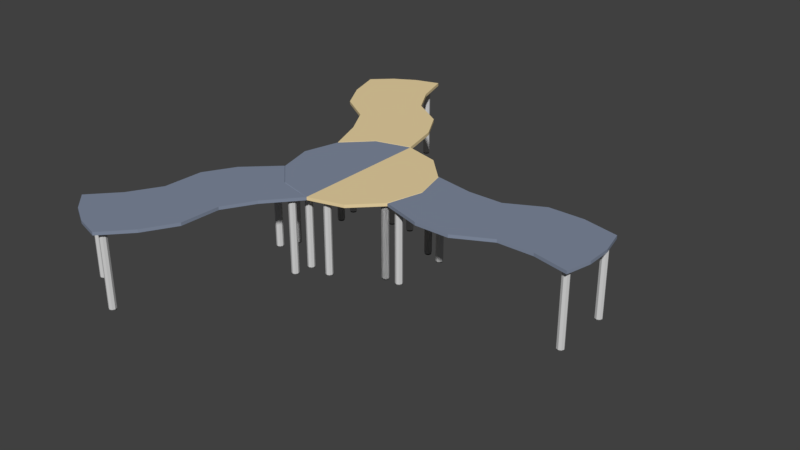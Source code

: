 # Source: TISCH_12.blend  (saved by Blender 2.79.0; exported with 4.5.12 LTS)
import bpy
from mathutils import Matrix  # noqa: F401  (used for matrix-valued properties, if any)

bpy.ops.wm.read_factory_settings(use_empty=True)
scene = bpy.context.scene
scene.name = 'Scene'

# ---- collections
col_collection_1 = bpy.data.collections.new('Collection 1'); scene.collection.children.link(col_collection_1)

# ---- materials (node trees are filled in below, after node groups)
mat_material_001 = bpy.data.materials.new('Material.001')
mat_material_001.alpha_threshold = 0.0
mat_material_001.use_transparent_shadow = False
mat_material_001.diffuse_color = (0.8412, 0.6737, 0.3756, 1.0)
mat_material_001.roughness = 0.5
mat_material_002 = bpy.data.materials.new('Material.002')
mat_material_002.alpha_threshold = 0.0
mat_material_002.use_transparent_shadow = False
mat_material_002.diffuse_color = (0.2266, 0.2682, 0.3588, 1.0)
mat_material_002.roughness = 0.5
mat_material_048 = bpy.data.materials.new('Material.048')
mat_material_048.alpha_threshold = 0.0
mat_material_048.use_transparent_shadow = False
mat_material_048.diffuse_color = (0.65, 0.65, 0.65, 1.0)
mat_material_048.roughness = 0.5
mat_material_047 = bpy.data.materials.new('Material.047')
mat_material_047.alpha_threshold = 0.0
mat_material_047.use_transparent_shadow = False
mat_material_047.diffuse_color = (0.08353, 0.08353, 0.08353, 1.0)
mat_material_047.roughness = 0.5

# ---- material node trees

# ---- world
world_world = bpy.data.worlds.new('World'); scene.world = world_world
world_world.color = (0.05088, 0.05088, 0.05088)
world_world.use_sun_shadow = False
world_world.sun_shadow_jitter_overblur = 0.0
world_world.cycles.sampling_method = 'MANUAL'

# ---- meshes
me_cube = bpy.data.meshes.new('Cube')
me_cube.from_pydata([(-6.753, 5.047, -0.1144), (-5.021, 6.047, -0.1144), (-2.647, 1.872, -0.1144), (-4.268, 0.9359, -0.1144), (-6.754, 5.046, -0.01564), (-5.022, 6.046, -0.01564), (-2.647, 1.872, -0.01564), (-4.268, 0.9359, -0.01564), (-6.468, 4.13, -0.1144), (-5.999, 3.32, -0.1144), (-5.11, 2.753, -0.1144), (-4.27, 0.9495, -0.1025), (-4.736, 5.131, -0.1144), (-4.268, 4.321, -0.1144), (-3.378, 3.754, -0.1144), (-2.649, 1.88, -0.1025), (-6.469, 4.13, -0.01564), (-6.001, 3.319, -0.01564), (-5.111, 2.752, -0.01564), (-4.272, 0.9485, -0.02505), (-4.737, 5.13, -0.01564), (-4.269, 4.32, -0.01564), (-3.38, 3.753, -0.01564), (-2.65, 1.879, -0.02505), (-6.254, 5.516, -0.1144), (-5.677, 5.85, -0.1144), (-6.705, -5.086, -0.1144), (-4.969, -6.079, -0.1144), (-6.255, 5.515, -0.01564), (-5.678, 5.849, -0.01564), (-2.647, -1.872, -0.1144), (-4.268, -0.9359, -0.1144), (-5.892, 4.463, -0.01564), (-5.315, 4.796, -0.01564), (-5.424, 3.653, -0.01564), (-4.846, 3.986, -0.01564), (-4.534, 3.086, -0.01564), (-3.957, 3.419, -0.01564), (-3.795, 1.423, -0.02505), (-3.218, 1.729, -0.02505), (-5.313, 4.797, -0.1144), (-5.89, 4.464, -0.1144), (-4.845, 3.987, -0.1144), (-5.422, 3.654, -0.1144), (-3.956, 3.42, -0.1144), (-4.533, 3.087, -0.1144), (-3.217, 1.73, -0.1025), (-3.794, 1.424, -0.1025), (-1.711, 1.621, -0.1144), (-1.711, 1.621, -0.01564), (-1.026, 0.9359, -0.1144), (-1.026, 0.9359, -0.01564), (-0.7749, -7.497e-08, -0.1144), (-0.7749, -7.497e-08, -0.01564), (-1.026, -0.9359, -0.1144), (-1.026, -0.9359, -0.01564), (-1.711, -1.621, -0.1144), (-1.711, -1.621, -0.01564), (-2.647, -1.872, -0.01564), (-3.583, -1.621, -0.1144), (-3.583, -1.621, -0.01564), (-4.268, -0.9359, -0.01564), (-4.519, -8.633e-07, -0.1144), (-4.519, -8.633e-07, -0.01564), (-3.583, 1.621, -0.1144), (-3.583, 1.621, -0.01564), (-5.966, 5.683, -0.1144), (-5.967, 5.682, -0.01564), (-5.603, 4.63, -0.01564), (-5.135, 3.819, -0.01564), (-4.245, 3.253, -0.01564), (-3.587, 1.631, -0.02505), (-5.602, 4.631, -0.1144), (-5.134, 3.82, -0.1144), (-4.244, 3.254, -0.1144), (-3.586, 1.632, -0.1025), (-4.967, -6.079, -0.01564), (-6.703, -5.086, -0.01564), (-4.321, -5.372, -0.1144), (-3.856, -4.559, -0.1144), (-3.814, -3.505, -0.1144), (-2.65, -1.877, -0.1012), (-6.056, -4.379, -0.1144), (-5.592, -3.566, -0.1144), (-5.549, -2.512, -0.1144), (-4.275, -0.9461, -0.1012), (-4.319, -5.372, -0.01564), (-3.855, -4.56, -0.01564), (-3.812, -3.506, -0.01564), (-2.649, -1.878, -0.02976), (-6.055, -4.379, -0.01564), (-5.59, -3.567, -0.01564), (-5.548, -2.513, -0.01564), (-4.274, -0.9467, -0.02976), (-5.626, -5.884, -0.1144), (-6.204, -5.553, -0.1144), (-5.624, -5.885, -0.01564), (-6.203, -5.554, -0.01564), (-4.898, -5.041, -0.01564), (-5.476, -4.71, -0.01564), (-4.433, -4.229, -0.01564), (-5.012, -3.898, -0.01564), (-4.391, -3.175, -0.01564), (-4.969, -2.844, -0.01564), (-3.258, -1.722, -0.02976), (-3.863, -1.355, -0.02976), (-5.478, -4.71, -0.1144), (-4.899, -5.041, -0.1144), (-5.013, -3.897, -0.1144), (-4.435, -4.228, -0.1144), (-4.971, -2.843, -0.1144), (-4.392, -3.174, -0.1144), (-3.865, -1.354, -0.1012), (-3.26, -1.721, -0.1012), (-5.915, -5.719, -0.1144), (-5.914, -5.719, -0.01564), (-5.187, -4.876, -0.01564), (-4.722, -4.063, -0.01564), (-4.68, -3.009, -0.01564), (-3.597, -1.629, -0.02976), (-5.189, -4.875, -0.1144), (-4.724, -4.063, -0.1144), (-4.682, -3.009, -0.1144), (-3.598, -1.628, -0.1012), (3.773, -0.9902, -0.1144), (3.771, 1.01, -0.1144), (3.77, 1.011, -0.01564), (3.773, -0.9886, -0.01564), (2.834, 1.22, -0.1144), (1.899, 1.219, -0.1144), (0.9634, 0.7315, -0.1144), (-1.009, 0.9291, -0.0968), (2.837, -0.7796, -0.1144), (1.901, -0.7807, -0.1144), (0.9656, -1.268, -0.1144), (-1.014, -0.9394, -0.0968), (2.834, 1.222, -0.01564), (1.898, 1.221, -0.01564), (0.9632, 0.733, -0.01564), (-1.01, 0.9307, -0.03062), (2.836, -0.7781, -0.01564), (1.901, -0.7792, -0.01564), (0.9654, -1.267, -0.01564), (-1.014, -0.9379, -0.03062), (3.929, 0.3432, -0.1144), (3.929, -0.3234, -0.1144), (3.928, 0.3448, -0.01564), (3.929, -0.3218, -0.01564), (2.835, 0.5551, -0.01564), (2.836, -0.1115, -0.01564), (1.899, 0.554, -0.01564), (1.9, -0.1126, -0.01564), (0.9639, 0.06639, -0.01564), (0.9647, -0.6002, -0.01564), (-0.8553, 0.3456, -0.03062), (-0.8528, -0.3243, -0.03062), (2.836, -0.113, -0.1144), (2.835, 0.5536, -0.1144), (1.9, -0.1141, -0.1144), (1.899, 0.5525, -0.1144), (0.9649, -0.6017, -0.1144), (0.9641, 0.06486, -0.1144), (-0.8526, -0.3258, -0.0968), (-0.8551, 0.3441, -0.0968), (3.929, 0.00992, -0.1144), (3.929, 0.01145, -0.01564), (2.835, 0.2218, -0.01564), (1.9, 0.2207, -0.01564), (0.9643, -0.2669, -0.01564), (-0.7636, 0.001162, -0.03062), (2.836, 0.2203, -0.1144), (1.9, 0.2192, -0.1144), (0.9645, -0.2684, -0.1144), (-0.7634, -0.0003741, -0.0968), (-3.363, -2.718, -0.1144), (-5.099, -1.725, -0.1144), (-3.362, -2.718, -0.01564), (-5.097, -1.725, -0.01564), (-3.942, -2.387, -0.1144), (-4.52, -2.056, -0.1144), (-3.94, -2.387, -0.01564), (-4.519, -2.056, -0.01564), (-4.23, -2.222, -0.01564), (-4.231, -2.221, -0.1144), (-2.658, -1.893, -0.1144), (-4.282, -0.9553, -0.1144), (-2.656, -1.894, -0.01564), (-4.28, -0.9559, -0.01564), (-3.267, -1.734, -0.1144), (-3.871, -1.368, -0.1144), (-3.604, -1.639, -0.1144), (-3.265, -1.734, -0.01564), (-3.87, -1.368, -0.01564), (-3.603, -1.64, -0.01564), (-4.649, 1.956, -0.1144), (-2.918, 2.957, -0.1144), (-4.651, 1.955, -0.01564), (-2.919, 2.956, -0.01564), (-4.072, 2.29, -0.1144), (-3.495, 2.623, -0.1144), (-4.073, 2.289, -0.01564), (-3.496, 2.622, -0.01564), (-3.785, 2.456, -0.01564), (-3.784, 2.457, -0.1144), (-4.276, 0.9623, -0.1144), (-2.653, 1.894, -0.1144), (-4.278, 0.9613, -0.01564), (-2.654, 1.893, -0.01564), (-3.798, 1.434, -0.1144), (-3.221, 1.741, -0.1144), (-3.589, 1.642, -0.1144), (-3.8, 1.434, -0.01564), (-3.222, 1.741, -0.01564), (-3.59, 1.641, -0.01564), (0.05139, 0.7304, -0.1144), (0.0536, -1.269, -0.1144), (0.0512, 0.732, -0.01564), (0.05341, -1.268, -0.01564), (0.05213, 0.06383, -0.1144), (0.05287, -0.6028, -0.1144), (0.05193, 0.06536, -0.01564), (0.05267, -0.6012, -0.01564), (0.0523, -0.2679, -0.01564), (0.0525, -0.2695, -0.1144), (-0.9978, 0.927, -0.1144), (-1.002, -0.943, -0.1144), (-0.998, 0.9285, -0.01564), (-1.002, -0.9415, -0.01564), (-0.8452, 0.341, -0.1144), (-0.8427, -0.3289, -0.1144), (-0.7545, -0.003315, -0.1144), (-0.8454, 0.3425, -0.01564), (-0.8429, -0.3273, -0.01564), (-0.7547, -0.001779, -0.01564), (-2.888, 2.168, -2.458), (-2.888, 2.168, -0.07449), (-2.822, 2.14, -2.458), (-2.822, 2.14, -0.07449), (-2.794, 2.073, -2.458), (-2.794, 2.073, -0.07449), (-2.822, 2.007, -2.458), (-2.822, 2.007, -0.07449), (-2.888, 1.979, -2.458), (-2.888, 1.979, -0.07449), (-2.955, 2.007, -2.458), (-2.955, 2.007, -0.07449), (-2.983, 2.073, -2.458), (-2.983, 2.073, -0.07449), (-2.955, 2.14, -2.458), (-2.955, 2.14, -0.07449), (-2.888, 2.157, -2.458), (-2.829, 2.133, -2.458), (-2.804, 2.073, -2.458), (-2.829, 2.014, -2.458), (-2.888, 1.99, -2.458), (-2.948, 2.014, -2.458), (-2.972, 2.073, -2.458), (-2.948, 2.133, -2.458), (-2.888, 2.157, -2.502), (-2.829, 2.133, -2.502), (-2.804, 2.073, -2.502), (-2.829, 2.014, -2.502), (-2.888, 1.99, -2.502), (-2.948, 2.014, -2.502), (-2.972, 2.073, -2.502), (-2.948, 2.133, -2.502), (-2.344, 1.588, -2.458), (-2.344, 1.588, -0.07449), (-2.277, 1.561, -2.458), (-2.277, 1.561, -0.07449), (-2.25, 1.494, -2.458), (-2.25, 1.494, -0.07449), (-2.277, 1.427, -2.458), (-2.277, 1.427, -0.07449), (-2.344, 1.399, -2.458), (-2.344, 1.399, -0.07449), (-2.411, 1.427, -2.458), (-2.411, 1.427, -0.07449), (-2.439, 1.494, -2.458), (-2.439, 1.494, -0.07449), (-2.411, 1.561, -2.458), (-2.411, 1.561, -0.07449), (-2.344, 1.578, -2.458), (-2.285, 1.553, -2.458), (-2.26, 1.494, -2.458), (-2.285, 1.435, -2.458), (-2.344, 1.41, -2.458), (-2.404, 1.435, -2.458), (-2.428, 1.494, -2.458), (-2.404, 1.553, -2.458), (-2.344, 1.578, -2.502), (-2.285, 1.553, -2.502), (-2.26, 1.494, -2.502), (-2.285, 1.435, -2.502), (-2.344, 1.41, -2.502), (-2.404, 1.435, -2.502), (-2.428, 1.494, -2.502), (-2.404, 1.553, -2.502), (-2.936, 1.588, -2.458), (-2.936, 1.588, -0.07449), (-2.869, 1.561, -2.458), (-2.869, 1.561, -0.07449), (-2.842, 1.494, -2.458), (-2.842, 1.494, -0.07449), (-2.869, 1.427, -2.458), (-2.869, 1.427, -0.07449), (-2.936, 1.399, -2.458), (-2.936, 1.399, -0.07449), (-3.003, 1.427, -2.458), (-3.003, 1.427, -0.07449), (-3.03, 1.494, -2.458), (-3.03, 1.494, -0.07449), (-3.003, 1.561, -2.458), (-3.003, 1.561, -0.07449), (-2.936, 1.578, -2.458), (-2.877, 1.553, -2.458), (-2.852, 1.494, -2.458), (-2.877, 1.435, -2.458), (-2.936, 1.41, -2.458), (-2.995, 1.435, -2.458), (-3.02, 1.494, -2.458), (-2.995, 1.553, -2.458), (-2.936, 1.578, -2.502), (-2.877, 1.553, -2.502), (-2.852, 1.494, -2.502), (-2.877, 1.435, -2.502), (-2.936, 1.41, -2.502), (-2.995, 1.435, -2.502), (-3.02, 1.494, -2.502), (-2.995, 1.553, -2.502), (-2.344, -1.419, -2.458), (-2.344, -1.419, -0.07449), (-2.277, -1.447, -2.458), (-2.277, -1.447, -0.07449), (-2.25, -1.513, -2.458), (-2.25, -1.513, -0.07449), (-2.277, -1.58, -2.458), (-2.277, -1.58, -0.07449), (-2.344, -1.608, -2.458), (-2.344, -1.608, -0.07449), (-2.411, -1.58, -2.458), (-2.411, -1.58, -0.07449), (-2.439, -1.513, -2.458), (-2.439, -1.513, -0.07449), (-2.411, -1.447, -2.458), (-2.411, -1.447, -0.07449), (-2.344, -1.429, -2.458), (-2.285, -1.454, -2.458), (-2.26, -1.513, -2.458), (-2.285, -1.573, -2.458), (-2.344, -1.597, -2.458), (-2.404, -1.573, -2.458), (-2.428, -1.513, -2.458), (-2.404, -1.454, -2.458), (-2.344, -1.429, -2.502), (-2.285, -1.454, -2.502), (-2.26, -1.513, -2.502), (-2.285, -1.573, -2.502), (-2.344, -1.597, -2.502), (-2.404, -1.573, -2.502), (-2.428, -1.513, -2.502), (-2.404, -1.454, -2.502), (-2.936, -1.419, -2.458), (-2.936, -1.419, -0.07449), (-2.869, -1.447, -2.458), (-2.869, -1.447, -0.07449), (-2.842, -1.513, -2.458), (-2.842, -1.513, -0.07449), (-2.869, -1.58, -2.458), (-2.869, -1.58, -0.07449), (-2.936, -1.608, -2.458), (-2.936, -1.608, -0.07449), (-3.003, -1.58, -2.458), (-3.003, -1.58, -0.07449), (-3.03, -1.513, -2.458), (-3.03, -1.513, -0.07449), (-3.003, -1.447, -2.458), (-3.003, -1.447, -0.07449), (-2.936, -1.429, -2.458), (-2.877, -1.454, -2.458), (-2.852, -1.513, -2.458), (-2.877, -1.573, -2.458), (-2.936, -1.597, -2.458), (-2.995, -1.573, -2.458), (-3.02, -1.513, -2.458), (-2.995, -1.454, -2.458), (-2.936, -1.429, -2.502), (-2.877, -1.454, -2.502), (-2.852, -1.513, -2.502), (-2.877, -1.573, -2.502), (-2.936, -1.597, -2.502), (-2.995, -1.573, -2.502), (-3.02, -1.513, -2.502), (-2.995, -1.454, -2.502), (-1.204, 0.9078, -2.458), (-1.204, 0.9078, -0.07449), (-1.137, 0.8801, -2.458), (-1.137, 0.8801, -0.07449), (-1.109, 0.8134, -2.458), (-1.109, 0.8134, -0.07449), (-1.137, 0.7466, -2.458), (-1.137, 0.7466, -0.07449), (-1.204, 0.7189, -2.458), (-1.204, 0.7189, -0.07449), (-1.27, 0.7466, -2.458), (-1.27, 0.7466, -0.07449), (-1.298, 0.8134, -2.458), (-1.298, 0.8134, -0.07449), (-1.27, 0.8801, -2.458), (-1.27, 0.8801, -0.07449), (-1.204, 0.8973, -2.458), (-1.144, 0.8727, -2.458), (-1.12, 0.8134, -2.458), (-1.144, 0.754, -2.458), (-1.204, 0.7294, -2.458), (-1.263, 0.754, -2.458), (-1.288, 0.8134, -2.458), (-1.263, 0.8727, -2.458), (-1.204, 0.8973, -2.502), (-1.144, 0.8727, -2.502), (-1.12, 0.8134, -2.502), (-1.144, 0.754, -2.502), (-1.204, 0.7294, -2.502), (-1.263, 0.754, -2.502), (-1.288, 0.8134, -2.502), (-1.263, 0.8727, -2.502), (-1.204, -0.7011, -2.458), (-1.204, -0.7011, -0.07449), (-1.137, -0.7288, -2.458), (-1.137, -0.7288, -0.07449), (-1.109, -0.7956, -2.458), (-1.109, -0.7956, -0.07449), (-1.137, -0.8623, -2.458), (-1.137, -0.8623, -0.07449), (-1.204, -0.89, -2.458), (-1.204, -0.89, -0.07449), (-1.27, -0.8623, -2.458), (-1.27, -0.8623, -0.07449), (-1.298, -0.7956, -2.458), (-1.298, -0.7956, -0.07449), (-1.27, -0.7288, -2.458), (-1.27, -0.7288, -0.07449), (-1.204, -0.7116, -2.458), (-1.144, -0.7362, -2.458), (-1.12, -0.7956, -2.458), (-1.144, -0.8549, -2.458), (-1.204, -0.8795, -2.458), (-1.263, -0.8549, -2.458), (-1.288, -0.7956, -2.458), (-1.263, -0.7362, -2.458), (-1.204, -0.7116, -2.502), (-1.144, -0.7362, -2.502), (-1.12, -0.7956, -2.502), (-1.144, -0.8549, -2.502), (-1.204, -0.8795, -2.502), (-1.263, -0.8549, -2.502), (-1.288, -0.7956, -2.502), (-1.263, -0.7362, -2.502), (-4.093, 0.9078, -2.458), (-4.093, 0.9078, -0.07449), (-4.026, 0.8801, -2.458), (-4.026, 0.8801, -0.07449), (-3.998, 0.8134, -2.458), (-3.998, 0.8134, -0.07449), (-4.026, 0.7466, -2.458), (-4.026, 0.7466, -0.07449), (-4.093, 0.7189, -2.458), (-4.093, 0.7189, -0.07449), (-4.159, 0.7466, -2.458), (-4.159, 0.7466, -0.07449), (-4.187, 0.8134, -2.458), (-4.187, 0.8134, -0.07449), (-4.159, 0.8801, -2.458), (-4.159, 0.8801, -0.07449), (-4.093, 0.8973, -2.458), (-4.033, 0.8727, -2.458), (-4.009, 0.8134, -2.458), (-4.033, 0.754, -2.458), (-4.093, 0.7294, -2.458), (-4.152, 0.754, -2.458), (-4.177, 0.8134, -2.458), (-4.152, 0.8727, -2.458), (-4.093, 0.8973, -2.502), (-4.033, 0.8727, -2.502), (-4.009, 0.8134, -2.502), (-4.033, 0.754, -2.502), (-4.093, 0.7294, -2.502), (-4.152, 0.754, -2.502), (-4.177, 0.8134, -2.502), (-4.152, 0.8727, -2.502), (-4.093, -0.7011, -2.458), (-4.093, -0.7011, -0.07449), (-4.026, -0.7288, -2.458), (-4.026, -0.7288, -0.07449), (-3.998, -0.7956, -2.458), (-3.998, -0.7956, -0.07449), (-4.026, -0.8623, -2.458), (-4.026, -0.8623, -0.07449), (-4.093, -0.89, -2.458), (-4.093, -0.89, -0.07449), (-4.159, -0.8623, -2.458), (-4.159, -0.8623, -0.07449), (-4.187, -0.7956, -2.458), (-4.187, -0.7956, -0.07449), (-4.159, -0.7288, -2.458), (-4.159, -0.7288, -0.07449), (-4.093, -0.7116, -2.458), (-4.033, -0.7362, -2.458), (-4.009, -0.7956, -2.458), (-4.033, -0.8549, -2.458), (-4.093, -0.8795, -2.458), (-4.152, -0.8549, -2.458), (-4.177, -0.7956, -2.458), (-4.152, -0.7362, -2.458), (-4.093, -0.7116, -2.502), (-4.033, -0.7362, -2.502), (-4.009, -0.7956, -2.502), (-4.033, -0.8549, -2.502), (-4.093, -0.8795, -2.502), (-4.152, -0.8549, -2.502), (-4.177, -0.7956, -2.502), (-4.152, -0.7362, -2.502), (-1.204, 0.9078, -2.458), (-1.204, 0.9078, -0.07449), (-1.137, 0.8801, -2.458), (-1.137, 0.8801, -0.07449), (-1.109, 0.8134, -2.458), (-1.109, 0.8134, -0.07449), (-1.137, 0.7466, -2.458), (-1.137, 0.7466, -0.07449), (-1.204, 0.7189, -2.458), (-1.204, 0.7189, -0.07449), (-1.27, 0.7466, -2.458), (-1.27, 0.7466, -0.07449), (-1.298, 0.8134, -2.458), (-1.298, 0.8134, -0.07449), (-1.27, 0.8801, -2.458), (-1.27, 0.8801, -0.07449), (-1.204, 0.8973, -2.458), (-1.144, 0.8727, -2.458), (-1.12, 0.8134, -2.458), (-1.144, 0.754, -2.458), (-1.204, 0.7294, -2.458), (-1.263, 0.754, -2.458), (-1.288, 0.8134, -2.458), (-1.263, 0.8727, -2.458), (-1.204, 0.8973, -2.502), (-1.144, 0.8727, -2.502), (-1.12, 0.8134, -2.502), (-1.144, 0.754, -2.502), (-1.204, 0.7294, -2.502), (-1.263, 0.754, -2.502), (-1.288, 0.8134, -2.502), (-1.263, 0.8727, -2.502), (-1.204, -0.7011, -2.458), (-1.204, -0.7011, -0.07449), (-1.137, -0.7288, -2.458), (-1.137, -0.7288, -0.07449), (-1.109, -0.7956, -2.458), (-1.109, -0.7956, -0.07449), (-1.137, -0.8623, -2.458), (-1.137, -0.8623, -0.07449), (-1.204, -0.89, -2.458), (-1.204, -0.89, -0.07449), (-1.27, -0.8623, -2.458), (-1.27, -0.8623, -0.07449), (-1.298, -0.7956, -2.458), (-1.298, -0.7956, -0.07449), (-1.27, -0.7288, -2.458), (-1.27, -0.7288, -0.07449), (-1.204, -0.7116, -2.458), (-1.144, -0.7362, -2.458), (-1.12, -0.7956, -2.458), (-1.144, -0.8549, -2.458), (-1.204, -0.8795, -2.458), (-1.263, -0.8549, -2.458), (-1.288, -0.7956, -2.458), (-1.263, -0.7362, -2.458), (-1.204, -0.7116, -2.502), (-1.144, -0.7362, -2.502), (-1.12, -0.7956, -2.502), (-1.144, -0.8549, -2.502), (-1.204, -0.8795, -2.502), (-1.263, -0.8549, -2.502), (-1.288, -0.7956, -2.502), (-1.263, -0.7362, -2.502), (-0.7381, 0.7633, -2.458), (-0.7381, 0.7633, -0.07449), (-0.6713, 0.7357, -2.458), (-0.6713, 0.7357, -0.07449), (-0.6437, 0.6689, -2.458), (-0.6437, 0.6689, -0.07449), (-0.6713, 0.6021, -2.458), (-0.6713, 0.6021, -0.07449), (-0.7381, 0.5744, -2.458), (-0.7381, 0.5744, -0.07449), (-0.8049, 0.6021, -2.458), (-0.8049, 0.6021, -0.07449), (-0.8326, 0.6689, -2.458), (-0.8326, 0.6689, -0.07449), (-0.8049, 0.7357, -2.458), (-0.8049, 0.7357, -0.07449), (-0.7381, 0.7528, -2.458), (-0.6788, 0.7282, -2.458), (-0.6542, 0.6689, -2.458), (-0.6788, 0.6095, -2.458), (-0.7381, 0.5849, -2.458), (-0.7975, 0.6095, -2.458), (-0.8221, 0.6689, -2.458), (-0.7975, 0.7282, -2.458), (-0.7381, 0.7528, -2.502), (-0.6788, 0.7282, -2.502), (-0.6542, 0.6689, -2.502), (-0.6788, 0.6095, -2.502), (-0.7381, 0.5849, -2.502), (-0.7975, 0.6095, -2.502), (-0.8221, 0.6689, -2.502), (-0.7975, 0.7282, -2.502), (-0.794, -0.702, -2.458), (-0.794, -0.702, -0.07449), (-0.7272, -0.7297, -2.458), (-0.7272, -0.7297, -0.07449), (-0.6995, -0.7965, -2.458), (-0.6995, -0.7965, -0.07449), (-0.7272, -0.8633, -2.458), (-0.7272, -0.8633, -0.07449), (-0.794, -0.8909, -2.458), (-0.794, -0.8909, -0.07449), (-0.8607, -0.8633, -2.458), (-0.8607, -0.8633, -0.07449), (-0.8884, -0.7965, -2.458), (-0.8884, -0.7965, -0.07449), (-0.8607, -0.7297, -2.458), (-0.8607, -0.7297, -0.07449), (-0.794, -0.7125, -2.458), (-0.7346, -0.7371, -2.458), (-0.71, -0.7965, -2.458), (-0.7346, -0.8558, -2.458), (-0.794, -0.8804, -2.458), (-0.8533, -0.8558, -2.458), (-0.8779, -0.7965, -2.458), (-0.8533, -0.7371, -2.458), (-0.794, -0.7125, -2.502), (-0.7346, -0.7371, -2.502), (-0.71, -0.7965, -2.502), (-0.7346, -0.8558, -2.502), (-0.794, -0.8804, -2.502), (-0.8533, -0.8558, -2.502), (-0.8779, -0.7965, -2.502), (-0.8533, -0.7371, -2.502), (3.608, -0.6302, -2.458), (3.608, -0.6302, -0.07449), (3.675, -0.6579, -2.458), (3.675, -0.6579, -0.07449), (3.703, -0.7247, -2.458), (3.703, -0.7247, -0.07449), (3.675, -0.7915, -2.458), (3.675, -0.7915, -0.07449), (3.608, -0.8191, -2.458), (3.608, -0.8191, -0.07449), (3.542, -0.7915, -2.458), (3.542, -0.7915, -0.07449), (3.514, -0.7247, -2.458), (3.514, -0.7247, -0.07449), (3.542, -0.6579, -2.458), (3.542, -0.6579, -0.07449), (3.608, -0.6407, -2.458), (3.668, -0.6653, -2.458), (3.692, -0.7247, -2.458), (3.668, -0.7841, -2.458), (3.608, -0.8086, -2.458), (3.549, -0.7841, -2.458), (3.524, -0.7247, -2.458), (3.549, -0.6653, -2.458), (3.608, -0.6407, -2.502), (3.668, -0.6653, -2.502), (3.692, -0.7247, -2.502), (3.668, -0.7841, -2.502), (3.608, -0.8086, -2.502), (3.549, -0.7841, -2.502), (3.524, -0.7247, -2.502), (3.549, -0.6653, -2.502), (3.6, 0.9468, -2.458), (3.6, 0.9468, -0.07449), (3.667, 0.9191, -2.458), (3.667, 0.9191, -0.07449), (3.695, 0.8523, -2.458), (3.695, 0.8523, -0.07449), (3.667, 0.7855, -2.458), (3.667, 0.7855, -0.07449), (3.6, 0.7579, -2.458), (3.6, 0.7579, -0.07449), (3.534, 0.7855, -2.458), (3.534, 0.7855, -0.07449), (3.506, 0.8523, -2.458), (3.506, 0.8523, -0.07449), (3.534, 0.9191, -2.458), (3.534, 0.9191, -0.07449), (3.6, 0.9363, -2.458), (3.66, 0.9117, -2.458), (3.684, 0.8523, -2.458), (3.66, 0.793, -2.458), (3.6, 0.7684, -2.458), (3.541, 0.793, -2.458), (3.517, 0.8523, -2.458), (3.541, 0.9117, -2.458), (3.6, 0.9363, -2.502), (3.66, 0.9117, -2.502), (3.684, 0.8523, -2.502), (3.66, 0.793, -2.502), (3.6, 0.7684, -2.502), (3.541, 0.793, -2.502), (3.517, 0.8523, -2.502), (3.541, 0.9117, -2.502), (-3.011, -1.89, -2.458), (-3.011, -1.89, -0.07449), (-2.944, -1.918, -2.458), (-2.944, -1.918, -0.07449), (-2.917, -1.985, -2.458), (-2.917, -1.985, -0.07449), (-2.944, -2.052, -2.458), (-2.944, -2.052, -0.07449), (-3.011, -2.079, -2.458), (-3.011, -2.079, -0.07449), (-3.078, -2.052, -2.458), (-3.078, -2.052, -0.07449), (-3.106, -1.985, -2.458), (-3.106, -1.985, -0.07449), (-3.078, -1.918, -2.458), (-3.078, -1.918, -0.07449), (-3.011, -1.901, -2.458), (-2.952, -1.925, -2.458), (-2.927, -1.985, -2.458), (-2.952, -2.044, -2.458), (-3.011, -2.069, -2.458), (-3.07, -2.044, -2.458), (-3.095, -1.985, -2.458), (-3.07, -1.925, -2.458), (-3.011, -1.901, -2.502), (-2.952, -1.925, -2.502), (-2.927, -1.985, -2.502), (-2.952, -2.044, -2.502), (-3.011, -2.069, -2.502), (-3.07, -2.044, -2.502), (-3.095, -1.985, -2.502), (-3.07, -1.925, -2.502), (-4.279, -1.141, -2.458), (-4.279, -1.141, -0.07449), (-4.212, -1.168, -2.458), (-4.212, -1.168, -0.07449), (-4.185, -1.235, -2.458), (-4.185, -1.235, -0.07449), (-4.212, -1.302, -2.458), (-4.212, -1.302, -0.07449), (-4.279, -1.33, -2.458), (-4.279, -1.33, -0.07449), (-4.346, -1.302, -2.458), (-4.346, -1.302, -0.07449), (-4.374, -1.235, -2.458), (-4.374, -1.235, -0.07449), (-4.346, -1.168, -2.458), (-4.346, -1.168, -0.07449), (-4.279, -1.151, -2.458), (-4.22, -1.176, -2.458), (-4.195, -1.235, -2.458), (-4.22, -1.294, -2.458), (-4.279, -1.319, -2.458), (-4.339, -1.294, -2.458), (-4.363, -1.235, -2.458), (-4.339, -1.176, -2.458), (-4.279, -1.151, -2.502), (-4.22, -1.176, -2.502), (-4.195, -1.235, -2.502), (-4.22, -1.294, -2.502), (-4.279, -1.319, -2.502), (-4.339, -1.294, -2.502), (-4.363, -1.235, -2.502), (-4.339, -1.176, -2.502), (-5.021, -5.695, -2.458), (-5.021, -5.695, -0.07449), (-4.954, -5.722, -2.458), (-4.954, -5.722, -0.07449), (-4.926, -5.789, -2.458), (-4.926, -5.789, -0.07449), (-4.954, -5.856, -2.458), (-4.954, -5.856, -0.07449), (-5.021, -5.883, -2.458), (-5.021, -5.883, -0.07449), (-5.088, -5.856, -2.458), (-5.088, -5.856, -0.07449), (-5.115, -5.789, -2.458), (-5.115, -5.789, -0.07449), (-5.088, -5.722, -2.458), (-5.088, -5.722, -0.07449), (-5.021, -5.705, -2.458), (-4.962, -5.73, -2.458), (-4.937, -5.789, -2.458), (-4.962, -5.848, -2.458), (-5.021, -5.873, -2.458), (-5.08, -5.848, -2.458), (-5.105, -5.789, -2.458), (-5.08, -5.73, -2.458), (-5.021, -5.705, -2.502), (-4.962, -5.73, -2.502), (-4.937, -5.789, -2.502), (-4.962, -5.848, -2.502), (-5.021, -5.873, -2.502), (-5.08, -5.848, -2.502), (-5.105, -5.789, -2.502), (-5.08, -5.73, -2.502), (-6.369, -4.921, -2.458), (-6.369, -4.921, -0.07449), (-6.302, -4.949, -2.458), (-6.302, -4.949, -0.07449), (-6.274, -5.015, -2.458), (-6.274, -5.015, -0.07449), (-6.302, -5.082, -2.458), (-6.302, -5.082, -0.07449), (-6.369, -5.11, -2.458), (-6.369, -5.11, -0.07449), (-6.436, -5.082, -2.458), (-6.436, -5.082, -0.07449), (-6.463, -5.015, -2.458), (-6.463, -5.015, -0.07449), (-6.436, -4.949, -2.458), (-6.436, -4.949, -0.07449), (-6.369, -4.931, -2.458), (-6.309, -4.956, -2.458), (-6.285, -5.015, -2.458), (-6.309, -5.075, -2.458), (-6.369, -5.099, -2.458), (-6.428, -5.075, -2.458), (-6.453, -5.015, -2.458), (-6.428, -4.956, -2.458), (-6.369, -4.931, -2.502), (-6.309, -4.956, -2.502), (-6.285, -5.015, -2.502), (-6.309, -5.075, -2.502), (-6.369, -5.099, -2.502), (-6.428, -5.075, -2.502), (-6.453, -5.015, -2.502), (-6.428, -4.956, -2.502), (-4.093, 0.9078, -2.458), (-4.093, 0.9078, -0.07449), (-4.026, 0.8801, -2.458), (-4.026, 0.8801, -0.07449), (-3.998, 0.8134, -2.458), (-3.998, 0.8134, -0.07449), (-4.026, 0.7466, -2.458), (-4.026, 0.7466, -0.07449), (-4.093, 0.7189, -2.458), (-4.093, 0.7189, -0.07449), (-4.159, 0.7466, -2.458), (-4.159, 0.7466, -0.07449), (-4.187, 0.8134, -2.458), (-4.187, 0.8134, -0.07449), (-4.159, 0.8801, -2.458), (-4.159, 0.8801, -0.07449), (-4.093, 0.8973, -2.458), (-4.033, 0.8727, -2.458), (-4.009, 0.8134, -2.458), (-4.033, 0.754, -2.458), (-4.093, 0.7294, -2.458), (-4.152, 0.754, -2.458), (-4.177, 0.8134, -2.458), (-4.152, 0.8727, -2.458), (-4.093, 0.8973, -2.502), (-4.033, 0.8727, -2.502), (-4.009, 0.8134, -2.502), (-4.033, 0.754, -2.502), (-4.093, 0.7294, -2.502), (-4.152, 0.754, -2.502), (-4.177, 0.8134, -2.502), (-4.152, 0.8727, -2.502), (-4.18, 1.474, -2.458), (-4.18, 1.474, -0.07449), (-4.114, 1.446, -2.458), (-4.114, 1.446, -0.07449), (-4.086, 1.38, -2.458), (-4.086, 1.38, -0.07449), (-4.114, 1.313, -2.458), (-4.114, 1.313, -0.07449), (-4.18, 1.285, -2.458), (-4.18, 1.285, -0.07449), (-4.247, 1.313, -2.458), (-4.247, 1.313, -0.07449), (-4.275, 1.38, -2.458), (-4.275, 1.38, -0.07449), (-4.247, 1.446, -2.458), (-4.247, 1.446, -0.07449), (-4.18, 1.464, -2.458), (-4.121, 1.439, -2.458), (-4.096, 1.38, -2.458), (-4.121, 1.32, -2.458), (-4.18, 1.296, -2.458), (-4.24, 1.32, -2.458), (-4.264, 1.38, -2.458), (-4.24, 1.439, -2.458), (-4.18, 1.464, -2.502), (-4.121, 1.439, -2.502), (-4.096, 1.38, -2.502), (-4.121, 1.32, -2.502), (-4.18, 1.296, -2.502), (-4.24, 1.32, -2.502), (-4.264, 1.38, -2.502), (-4.24, 1.439, -2.502), (-6.429, 5.071, -2.458), (-6.429, 5.071, -0.07449), (-6.363, 5.043, -2.458), (-6.363, 5.043, -0.07449), (-6.335, 4.976, -2.458), (-6.335, 4.976, -0.07449), (-6.363, 4.91, -2.458), (-6.363, 4.91, -0.07449), (-6.429, 4.882, -2.458), (-6.429, 4.882, -0.07449), (-6.496, 4.91, -2.458), (-6.496, 4.91, -0.07449), (-6.524, 4.976, -2.458), (-6.524, 4.976, -0.07449), (-6.496, 5.043, -2.458), (-6.496, 5.043, -0.07449), (-6.429, 5.06, -2.458), (-6.37, 5.036, -2.458), (-6.345, 4.976, -2.458), (-6.37, 4.917, -2.458), (-6.429, 4.893, -2.458), (-6.489, 4.917, -2.458), (-6.513, 4.976, -2.458), (-6.489, 5.036, -2.458), (-6.429, 5.06, -2.502), (-6.37, 5.036, -2.502), (-6.345, 4.976, -2.502), (-6.37, 4.917, -2.502), (-6.429, 4.893, -2.502), (-6.489, 4.917, -2.502), (-6.513, 4.976, -2.502), (-6.489, 5.036, -2.502), (-5.137, 5.765, -2.458), (-5.137, 5.765, -0.07449), (-5.071, 5.737, -2.458), (-5.071, 5.737, -0.07449), (-5.043, 5.67, -2.458), (-5.043, 5.67, -0.07449), (-5.071, 5.604, -2.458), (-5.071, 5.604, -0.07449), (-5.137, 5.576, -2.458), (-5.137, 5.576, -0.07449), (-5.204, 5.604, -2.458), (-5.204, 5.604, -0.07449), (-5.232, 5.67, -2.458), (-5.232, 5.67, -0.07449), (-5.204, 5.737, -2.458), (-5.204, 5.737, -0.07449), (-5.137, 5.754, -2.458), (-5.078, 5.73, -2.458), (-5.053, 5.67, -2.458), (-5.078, 5.611, -2.458), (-5.137, 5.586, -2.458), (-5.197, 5.611, -2.458), (-5.221, 5.67, -2.458), (-5.197, 5.73, -2.458), (-5.137, 5.754, -2.502), (-5.078, 5.73, -2.502), (-5.053, 5.67, -2.502), (-5.078, 5.611, -2.502), (-5.137, 5.586, -2.502), (-5.197, 5.611, -2.502), (-5.221, 5.67, -2.502), (-5.197, 5.73, -2.502)], [], [(186, 184, 81, 89), (47, 75, 64, 3, 11), (25, 29, 5, 1), (15, 23, 6, 2), (7, 65, 71, 38, 19), (19, 11, 3, 7), (4, 0, 8, 16), (16, 8, 9, 17), (17, 9, 10, 18), (206, 204, 11, 19), (1, 5, 20, 12), (12, 20, 21, 13), (13, 21, 22, 14), (205, 207, 23, 15), (29, 33, 20, 5), (33, 35, 21, 20), (35, 37, 22, 21), (212, 39, 23, 207), (25, 1, 12, 40), (40, 12, 13, 42), (42, 13, 14, 44), (209, 205, 15, 46), (204, 208, 47, 11), (210, 209, 46, 75), (9, 43, 45, 10), (73, 42, 44, 74), (8, 41, 43, 9), (72, 40, 42, 73), (0, 24, 41, 8), (66, 25, 40, 72), (206, 19, 38, 211), (213, 71, 39, 212), (17, 18, 36, 34), (69, 70, 37, 35), (16, 17, 34, 32), (68, 69, 35, 33), (4, 16, 32, 28), (67, 68, 33, 29), (76, 27, 78, 86), (97, 99, 90, 77), (0, 4, 28, 24), (66, 67, 29, 25), (71, 65, 6, 23, 39), (83, 91, 92, 84), (75, 46, 15, 2, 64), (26, 77, 90, 82), (2, 6, 49, 48), (48, 49, 51, 50), (58, 60, 119, 104, 89), (85, 93, 61, 31), (54, 55, 57, 56), (56, 57, 58, 30), (95, 97, 77, 26), (113, 123, 59, 30, 81), (31, 61, 63, 62), (62, 63, 7, 3), (86, 78, 79, 87), (87, 79, 80, 88), (62, 3, 64, 2, 30, 59, 31), (49, 6, 58, 57, 55, 53, 51), (60, 58, 6, 65, 7, 63, 61), (82, 90, 91, 83), (185, 187, 93, 85), (24, 28, 67, 66), (99, 101, 91, 90), (28, 32, 68, 67), (32, 34, 69, 68), (34, 36, 70, 69), (211, 38, 71, 213), (24, 66, 72, 41), (41, 72, 73, 43), (43, 73, 74, 45), (208, 210, 75, 47), (89, 81, 30, 58), (101, 103, 92, 91), (192, 105, 93, 187), (95, 26, 82, 106), (106, 82, 83, 108), (108, 83, 84, 110), (189, 185, 85, 112), (184, 188, 113, 81), (190, 189, 112, 123), (79, 109, 111, 80), (121, 108, 110, 122), (78, 107, 109, 79), (120, 106, 108, 121), (27, 94, 107, 78), (114, 95, 106, 120), (186, 89, 104, 191), (193, 119, 105, 192), (87, 88, 102, 100), (117, 118, 103, 101), (86, 87, 100, 98), (116, 117, 101, 99), (76, 86, 98, 96), (115, 116, 99, 97), (27, 76, 96, 94), (114, 115, 97, 95), (119, 60, 61, 93, 105), (123, 112, 85, 31, 59), (94, 96, 115, 114), (96, 98, 116, 115), (98, 100, 117, 116), (100, 102, 118, 117), (191, 104, 119, 193), (94, 114, 120, 107), (107, 120, 121, 109), (109, 121, 122, 111), (188, 190, 123, 113), (226, 224, 131, 139), (126, 125, 128, 136), (147, 149, 140, 127), (133, 141, 142, 134), (124, 127, 140, 132), (51, 53, 169, 154, 139), (135, 143, 55, 54), (145, 147, 127, 124), (163, 173, 52, 50, 131), (136, 128, 129, 137), (137, 129, 130, 138), (132, 140, 141, 133), (225, 227, 143, 135), (149, 151, 141, 140), (139, 131, 50, 51), (151, 153, 142, 141), (232, 155, 143, 227), (145, 124, 132, 156), (156, 132, 133, 158), (158, 133, 134, 160), (229, 225, 135, 162), (224, 228, 163, 131), (230, 229, 162, 173), (129, 159, 161, 130), (171, 158, 160, 172), (128, 157, 159, 129), (170, 156, 158, 171), (125, 144, 157, 128), (164, 145, 156, 170), (226, 139, 154, 231), (233, 169, 155, 232), (137, 138, 152, 150), (167, 168, 153, 151), (136, 137, 150, 148), (166, 167, 151, 149), (126, 136, 148, 146), (165, 166, 149, 147), (125, 126, 146, 144), (164, 165, 147, 145), (169, 53, 55, 143, 155), (173, 162, 135, 54, 52), (144, 146, 165, 164), (146, 148, 166, 165), (148, 150, 167, 166), (150, 152, 168, 167), (231, 154, 169, 233), (144, 164, 170, 157), (157, 170, 171, 159), (159, 171, 172, 161), (228, 230, 173, 163), (111, 122, 183, 178), (102, 180, 182, 118), (118, 182, 181, 103), (88, 176, 180, 102), (122, 110, 179, 183), (80, 111, 178, 174), (110, 84, 175, 179), (103, 181, 177, 92), (84, 92, 177, 175), (88, 80, 174, 176), (178, 183, 190, 188), (180, 191, 193, 182), (182, 193, 192, 181), (176, 186, 191, 180), (183, 179, 189, 190), (174, 178, 188, 184), (179, 175, 185, 189), (181, 192, 187, 177), (175, 177, 187, 185), (176, 174, 184, 186), (45, 74, 203, 198), (36, 200, 202, 70), (70, 202, 201, 37), (18, 196, 200, 36), (74, 44, 199, 203), (10, 45, 198, 194), (44, 14, 195, 199), (37, 201, 197, 22), (14, 22, 197, 195), (18, 10, 194, 196), (198, 203, 210, 208), (200, 211, 213, 202), (202, 213, 212, 201), (196, 206, 211, 200), (203, 199, 209, 210), (194, 198, 208, 204), (199, 195, 205, 209), (201, 212, 207, 197), (195, 197, 207, 205), (196, 194, 204, 206), (48, 50, 52, 54, 56, 30, 2), (161, 172, 223, 218), (152, 220, 222, 168), (168, 222, 221, 153), (138, 216, 220, 152), (172, 160, 219, 223), (130, 161, 218, 214), (160, 134, 215, 219), (153, 221, 217, 142), (134, 142, 217, 215), (138, 130, 214, 216), (218, 223, 230, 228), (220, 231, 233, 222), (222, 233, 232, 221), (216, 226, 231, 220), (223, 219, 229, 230), (214, 218, 228, 224), (219, 215, 225, 229), (221, 232, 227, 217), (215, 217, 227, 225), (216, 214, 224, 226), (234, 235, 237, 236), (236, 237, 239, 238), (238, 239, 241, 240), (240, 241, 243, 242), (242, 243, 245, 244), (244, 245, 247, 246), (237, 235, 249, 247, 245, 243, 241, 239), (246, 247, 249, 248), (248, 249, 235, 234), (240, 242, 254, 253), (251, 252, 260, 259), (246, 248, 257, 256), (236, 238, 252, 251), (242, 244, 255, 254), (248, 234, 250, 257), (234, 236, 251, 250), (238, 240, 253, 252), (244, 246, 256, 255), (258, 259, 260, 261, 262, 263, 264, 265), (256, 257, 265, 264), (254, 255, 263, 262), (252, 253, 261, 260), (250, 251, 259, 258), (257, 250, 258, 265), (255, 256, 264, 263), (253, 254, 262, 261), (266, 267, 269, 268), (268, 269, 271, 270), (270, 271, 273, 272), (272, 273, 275, 274), (274, 275, 277, 276), (276, 277, 279, 278), (269, 267, 281, 279, 277, 275, 273, 271), (278, 279, 281, 280), (280, 281, 267, 266), (272, 274, 286, 285), (283, 284, 292, 291), (278, 280, 289, 288), (268, 270, 284, 283), (274, 276, 287, 286), (280, 266, 282, 289), (266, 268, 283, 282), (270, 272, 285, 284), (276, 278, 288, 287), (290, 291, 292, 293, 294, 295, 296, 297), (288, 289, 297, 296), (286, 287, 295, 294), (284, 285, 293, 292), (282, 283, 291, 290), (289, 282, 290, 297), (287, 288, 296, 295), (285, 286, 294, 293), (298, 299, 301, 300), (300, 301, 303, 302), (302, 303, 305, 304), (304, 305, 307, 306), (306, 307, 309, 308), (308, 309, 311, 310), (301, 299, 313, 311, 309, 307, 305, 303), (310, 311, 313, 312), (312, 313, 299, 298), (304, 306, 318, 317), (315, 316, 324, 323), (310, 312, 321, 320), (300, 302, 316, 315), (306, 308, 319, 318), (312, 298, 314, 321), (298, 300, 315, 314), (302, 304, 317, 316), (308, 310, 320, 319), (322, 323, 324, 325, 326, 327, 328, 329), (320, 321, 329, 328), (318, 319, 327, 326), (316, 317, 325, 324), (314, 315, 323, 322), (321, 314, 322, 329), (319, 320, 328, 327), (317, 318, 326, 325), (330, 331, 333, 332), (332, 333, 335, 334), (334, 335, 337, 336), (336, 337, 339, 338), (338, 339, 341, 340), (340, 341, 343, 342), (333, 331, 345, 343, 341, 339, 337, 335), (342, 343, 345, 344), (344, 345, 331, 330), (336, 338, 350, 349), (347, 348, 356, 355), (342, 344, 353, 352), (332, 334, 348, 347), (338, 340, 351, 350), (344, 330, 346, 353), (330, 332, 347, 346), (334, 336, 349, 348), (340, 342, 352, 351), (354, 355, 356, 357, 358, 359, 360, 361), (352, 353, 361, 360), (350, 351, 359, 358), (348, 349, 357, 356), (346, 347, 355, 354), (353, 346, 354, 361), (351, 352, 360, 359), (349, 350, 358, 357), (362, 363, 365, 364), (364, 365, 367, 366), (366, 367, 369, 368), (368, 369, 371, 370), (370, 371, 373, 372), (372, 373, 375, 374), (365, 363, 377, 375, 373, 371, 369, 367), (374, 375, 377, 376), (376, 377, 363, 362), (368, 370, 382, 381), (379, 380, 388, 387), (374, 376, 385, 384), (364, 366, 380, 379), (370, 372, 383, 382), (376, 362, 378, 385), (362, 364, 379, 378), (366, 368, 381, 380), (372, 374, 384, 383), (386, 387, 388, 389, 390, 391, 392, 393), (384, 385, 393, 392), (382, 383, 391, 390), (380, 381, 389, 388), (378, 379, 387, 386), (385, 378, 386, 393), (383, 384, 392, 391), (381, 382, 390, 389), (394, 395, 397, 396), (396, 397, 399, 398), (398, 399, 401, 400), (400, 401, 403, 402), (402, 403, 405, 404), (404, 405, 407, 406), (397, 395, 409, 407, 405, 403, 401, 399), (406, 407, 409, 408), (408, 409, 395, 394), (400, 402, 414, 413), (411, 412, 420, 419), (406, 408, 417, 416), (396, 398, 412, 411), (402, 404, 415, 414), (408, 394, 410, 417), (394, 396, 411, 410), (398, 400, 413, 412), (404, 406, 416, 415), (418, 419, 420, 421, 422, 423, 424, 425), (416, 417, 425, 424), (414, 415, 423, 422), (412, 413, 421, 420), (410, 411, 419, 418), (417, 410, 418, 425), (415, 416, 424, 423), (413, 414, 422, 421), (426, 427, 429, 428), (428, 429, 431, 430), (430, 431, 433, 432), (432, 433, 435, 434), (434, 435, 437, 436), (436, 437, 439, 438), (429, 427, 441, 439, 437, 435, 433, 431), (438, 439, 441, 440), (440, 441, 427, 426), (432, 434, 446, 445), (443, 444, 452, 451), (438, 440, 449, 448), (428, 430, 444, 443), (434, 436, 447, 446), (440, 426, 442, 449), (426, 428, 443, 442), (430, 432, 445, 444), (436, 438, 448, 447), (450, 451, 452, 453, 454, 455, 456, 457), (448, 449, 457, 456), (446, 447, 455, 454), (444, 445, 453, 452), (442, 443, 451, 450), (449, 442, 450, 457), (447, 448, 456, 455), (445, 446, 454, 453), (458, 459, 461, 460), (460, 461, 463, 462), (462, 463, 465, 464), (464, 465, 467, 466), (466, 467, 469, 468), (468, 469, 471, 470), (461, 459, 473, 471, 469, 467, 465, 463), (470, 471, 473, 472), (472, 473, 459, 458), (464, 466, 478, 477), (475, 476, 484, 483), (470, 472, 481, 480), (460, 462, 476, 475), (466, 468, 479, 478), (472, 458, 474, 481), (458, 460, 475, 474), (462, 464, 477, 476), (468, 470, 480, 479), (482, 483, 484, 485, 486, 487, 488, 489), (480, 481, 489, 488), (478, 479, 487, 486), (476, 477, 485, 484), (474, 475, 483, 482), (481, 474, 482, 489), (479, 480, 488, 487), (477, 478, 486, 485), (490, 491, 493, 492), (492, 493, 495, 494), (494, 495, 497, 496), (496, 497, 499, 498), (498, 499, 501, 500), (500, 501, 503, 502), (493, 491, 505, 503, 501, 499, 497, 495), (502, 503, 505, 504), (504, 505, 491, 490), (496, 498, 510, 509), (507, 508, 516, 515), (502, 504, 513, 512), (492, 494, 508, 507), (498, 500, 511, 510), (504, 490, 506, 513), (490, 492, 507, 506), (494, 496, 509, 508), (500, 502, 512, 511), (514, 515, 516, 517, 518, 519, 520, 521), (512, 513, 521, 520), (510, 511, 519, 518), (508, 509, 517, 516), (506, 507, 515, 514), (513, 506, 514, 521), (511, 512, 520, 519), (509, 510, 518, 517), (522, 523, 525, 524), (524, 525, 527, 526), (526, 527, 529, 528), (528, 529, 531, 530), (530, 531, 533, 532), (532, 533, 535, 534), (525, 523, 537, 535, 533, 531, 529, 527), (534, 535, 537, 536), (536, 537, 523, 522), (528, 530, 542, 541), (539, 540, 548, 547), (534, 536, 545, 544), (524, 526, 540, 539), (530, 532, 543, 542), (536, 522, 538, 545), (522, 524, 539, 538), (526, 528, 541, 540), (532, 534, 544, 543), (546, 547, 548, 549, 550, 551, 552, 553), (544, 545, 553, 552), (542, 543, 551, 550), (540, 541, 549, 548), (538, 539, 547, 546), (545, 538, 546, 553), (543, 544, 552, 551), (541, 542, 550, 549), (554, 555, 557, 556), (556, 557, 559, 558), (558, 559, 561, 560), (560, 561, 563, 562), (562, 563, 565, 564), (564, 565, 567, 566), (557, 555, 569, 567, 565, 563, 561, 559), (566, 567, 569, 568), (568, 569, 555, 554), (560, 562, 574, 573), (571, 572, 580, 579), (566, 568, 577, 576), (556, 558, 572, 571), (562, 564, 575, 574), (568, 554, 570, 577), (554, 556, 571, 570), (558, 560, 573, 572), (564, 566, 576, 575), (578, 579, 580, 581, 582, 583, 584, 585), (576, 577, 585, 584), (574, 575, 583, 582), (572, 573, 581, 580), (570, 571, 579, 578), (577, 570, 578, 585), (575, 576, 584, 583), (573, 574, 582, 581), (586, 587, 589, 588), (588, 589, 591, 590), (590, 591, 593, 592), (592, 593, 595, 594), (594, 595, 597, 596), (596, 597, 599, 598), (589, 587, 601, 599, 597, 595, 593, 591), (598, 599, 601, 600), (600, 601, 587, 586), (592, 594, 606, 605), (603, 604, 612, 611), (598, 600, 609, 608), (588, 590, 604, 603), (594, 596, 607, 606), (600, 586, 602, 609), (586, 588, 603, 602), (590, 592, 605, 604), (596, 598, 608, 607), (610, 611, 612, 613, 614, 615, 616, 617), (608, 609, 617, 616), (606, 607, 615, 614), (604, 605, 613, 612), (602, 603, 611, 610), (609, 602, 610, 617), (607, 608, 616, 615), (605, 606, 614, 613), (618, 619, 621, 620), (620, 621, 623, 622), (622, 623, 625, 624), (624, 625, 627, 626), (626, 627, 629, 628), (628, 629, 631, 630), (621, 619, 633, 631, 629, 627, 625, 623), (630, 631, 633, 632), (632, 633, 619, 618), (624, 626, 638, 637), (635, 636, 644, 643), (630, 632, 641, 640), (620, 622, 636, 635), (626, 628, 639, 638), (632, 618, 634, 641), (618, 620, 635, 634), (622, 624, 637, 636), (628, 630, 640, 639), (642, 643, 644, 645, 646, 647, 648, 649), (640, 641, 649, 648), (638, 639, 647, 646), (636, 637, 645, 644), (634, 635, 643, 642), (641, 634, 642, 649), (639, 640, 648, 647), (637, 638, 646, 645), (650, 651, 653, 652), (652, 653, 655, 654), (654, 655, 657, 656), (656, 657, 659, 658), (658, 659, 661, 660), (660, 661, 663, 662), (653, 651, 665, 663, 661, 659, 657, 655), (662, 663, 665, 664), (664, 665, 651, 650), (656, 658, 670, 669), (667, 668, 676, 675), (662, 664, 673, 672), (652, 654, 668, 667), (658, 660, 671, 670), (664, 650, 666, 673), (650, 652, 667, 666), (654, 656, 669, 668), (660, 662, 672, 671), (674, 675, 676, 677, 678, 679, 680, 681), (672, 673, 681, 680), (670, 671, 679, 678), (668, 669, 677, 676), (666, 667, 675, 674), (673, 666, 674, 681), (671, 672, 680, 679), (669, 670, 678, 677), (682, 683, 685, 684), (684, 685, 687, 686), (686, 687, 689, 688), (688, 689, 691, 690), (690, 691, 693, 692), (692, 693, 695, 694), (685, 683, 697, 695, 693, 691, 689, 687), (694, 695, 697, 696), (696, 697, 683, 682), (688, 690, 702, 701), (699, 700, 708, 707), (694, 696, 705, 704), (684, 686, 700, 699), (690, 692, 703, 702), (696, 682, 698, 705), (682, 684, 699, 698), (686, 688, 701, 700), (692, 694, 704, 703), (706, 707, 708, 709, 710, 711, 712, 713), (704, 705, 713, 712), (702, 703, 711, 710), (700, 701, 709, 708), (698, 699, 707, 706), (705, 698, 706, 713), (703, 704, 712, 711), (701, 702, 710, 709), (714, 715, 717, 716), (716, 717, 719, 718), (718, 719, 721, 720), (720, 721, 723, 722), (722, 723, 725, 724), (724, 725, 727, 726), (717, 715, 729, 727, 725, 723, 721, 719), (726, 727, 729, 728), (728, 729, 715, 714), (720, 722, 734, 733), (731, 732, 740, 739), (726, 728, 737, 736), (716, 718, 732, 731), (722, 724, 735, 734), (728, 714, 730, 737), (714, 716, 731, 730), (718, 720, 733, 732), (724, 726, 736, 735), (738, 739, 740, 741, 742, 743, 744, 745), (736, 737, 745, 744), (734, 735, 743, 742), (732, 733, 741, 740), (730, 731, 739, 738), (737, 730, 738, 745), (735, 736, 744, 743), (733, 734, 742, 741), (746, 747, 749, 748), (748, 749, 751, 750), (750, 751, 753, 752), (752, 753, 755, 754), (754, 755, 757, 756), (756, 757, 759, 758), (749, 747, 761, 759, 757, 755, 753, 751), (758, 759, 761, 760), (760, 761, 747, 746), (752, 754, 766, 765), (763, 764, 772, 771), (758, 760, 769, 768), (748, 750, 764, 763), (754, 756, 767, 766), (760, 746, 762, 769), (746, 748, 763, 762), (750, 752, 765, 764), (756, 758, 768, 767), (770, 771, 772, 773, 774, 775, 776, 777), (768, 769, 777, 776), (766, 767, 775, 774), (764, 765, 773, 772), (762, 763, 771, 770), (769, 762, 770, 777), (767, 768, 776, 775), (765, 766, 774, 773), (778, 779, 781, 780), (780, 781, 783, 782), (782, 783, 785, 784), (784, 785, 787, 786), (786, 787, 789, 788), (788, 789, 791, 790), (781, 779, 793, 791, 789, 787, 785, 783), (790, 791, 793, 792), (792, 793, 779, 778), (784, 786, 798, 797), (795, 796, 804, 803), (790, 792, 801, 800), (780, 782, 796, 795), (786, 788, 799, 798), (792, 778, 794, 801), (778, 780, 795, 794), (782, 784, 797, 796), (788, 790, 800, 799), (802, 803, 804, 805, 806, 807, 808, 809), (800, 801, 809, 808), (798, 799, 807, 806), (796, 797, 805, 804), (794, 795, 803, 802), (801, 794, 802, 809), (799, 800, 808, 807), (797, 798, 806, 805), (810, 811, 813, 812), (812, 813, 815, 814), (814, 815, 817, 816), (816, 817, 819, 818), (818, 819, 821, 820), (820, 821, 823, 822), (813, 811, 825, 823, 821, 819, 817, 815), (822, 823, 825, 824), (824, 825, 811, 810), (816, 818, 830, 829), (827, 828, 836, 835), (822, 824, 833, 832), (812, 814, 828, 827), (818, 820, 831, 830), (824, 810, 826, 833), (810, 812, 827, 826), (814, 816, 829, 828), (820, 822, 832, 831), (834, 835, 836, 837, 838, 839, 840, 841), (832, 833, 841, 840), (830, 831, 839, 838), (828, 829, 837, 836), (826, 827, 835, 834), (833, 826, 834, 841), (831, 832, 840, 839), (829, 830, 838, 837), (842, 843, 845, 844), (844, 845, 847, 846), (846, 847, 849, 848), (848, 849, 851, 850), (850, 851, 853, 852), (852, 853, 855, 854), (845, 843, 857, 855, 853, 851, 849, 847), (854, 855, 857, 856), (856, 857, 843, 842), (848, 850, 862, 861), (859, 860, 868, 867), (854, 856, 865, 864), (844, 846, 860, 859), (850, 852, 863, 862), (856, 842, 858, 865), (842, 844, 859, 858), (846, 848, 861, 860), (852, 854, 864, 863), (866, 867, 868, 869, 870, 871, 872, 873), (864, 865, 873, 872), (862, 863, 871, 870), (860, 861, 869, 868), (858, 859, 867, 866), (865, 858, 866, 873), (863, 864, 872, 871), (861, 862, 870, 869), (874, 875, 877, 876), (876, 877, 879, 878), (878, 879, 881, 880), (880, 881, 883, 882), (882, 883, 885, 884), (884, 885, 887, 886), (877, 875, 889, 887, 885, 883, 881, 879), (886, 887, 889, 888), (888, 889, 875, 874), (880, 882, 894, 893), (891, 892, 900, 899), (886, 888, 897, 896), (876, 878, 892, 891), (882, 884, 895, 894), (888, 874, 890, 897), (874, 876, 891, 890), (878, 880, 893, 892), (884, 886, 896, 895), (898, 899, 900, 901, 902, 903, 904, 905), (896, 897, 905, 904), (894, 895, 903, 902), (892, 893, 901, 900), (890, 891, 899, 898), (897, 890, 898, 905), (895, 896, 904, 903), (893, 894, 902, 901), (906, 907, 909, 908), (908, 909, 911, 910), (910, 911, 913, 912), (912, 913, 915, 914), (914, 915, 917, 916), (916, 917, 919, 918), (909, 907, 921, 919, 917, 915, 913, 911), (918, 919, 921, 920), (920, 921, 907, 906), (912, 914, 926, 925), (923, 924, 932, 931), (918, 920, 929, 928), (908, 910, 924, 923), (914, 916, 927, 926), (920, 906, 922, 929), (906, 908, 923, 922), (910, 912, 925, 924), (916, 918, 928, 927), (930, 931, 932, 933, 934, 935, 936, 937), (928, 929, 937, 936), (926, 927, 935, 934), (924, 925, 933, 932), (922, 923, 931, 930), (929, 922, 930, 937), (927, 928, 936, 935), (925, 926, 934, 933), (938, 939, 941, 940), (940, 941, 943, 942), (942, 943, 945, 944), (944, 945, 947, 946), (946, 947, 949, 948), (948, 949, 951, 950), (941, 939, 953, 951, 949, 947, 945, 943), (950, 951, 953, 952), (952, 953, 939, 938), (944, 946, 958, 957), (955, 956, 964, 963), (950, 952, 961, 960), (940, 942, 956, 955), (946, 948, 959, 958), (952, 938, 954, 961), (938, 940, 955, 954), (942, 944, 957, 956), (948, 950, 960, 959), (962, 963, 964, 965, 966, 967, 968, 969), (960, 961, 969, 968), (958, 959, 967, 966), (956, 957, 965, 964), (954, 955, 963, 962), (961, 954, 962, 969), (959, 960, 968, 967), (957, 958, 966, 965)])
me_cube.polygons.foreach_set('material_index', [1, 1, 0, 1, 1, 1, 0, 0, 0, 0, 0, 0, 0, 0, 0, 0, 0, 0, 0, 0, 0, 0, 0, 0, 0, 0, 0, 0, 0, 0, 0, 0, 0, 0, 0, 0, 0, 0, 1, 1, 0, 0, 1, 1, 1, 1, 0, 0, 1, 1, 0, 0, 1, 1, 1, 1, 1, 1, 1, 0, 1, 1, 1, 0, 1, 0, 0, 0, 0, 0, 0, 0, 0, 1, 1, 1, 1, 1, 1, 1, 1, 1, 1, 1, 1, 1, 1, 1, 1, 1, 1, 1, 1, 1, 1, 1, 1, 1, 1, 1, 1, 1, 1, 1, 1, 1, 1, 1, 1, 1, 1, 1, 1, 1, 0, 0, 1, 0, 1, 1, 1, 1, 1, 0, 1, 1, 1, 1, 1, 1, 1, 1, 1, 1, 1, 1, 1, 1, 1, 1, 1, 1, 1, 1, 1, 1, 1, 1, 0, 0, 1, 1, 1, 1, 1, 1, 1, 1, 1, 1, 1, 1, 1, 1, 1, 1, 1, 1, 1, 1, 1, 1, 1, 1, 1, 1, 1, 1, 1, 0, 0, 0, 0, 0, 0, 0, 0, 0, 0, 0, 0, 0, 0, 0, 0, 0, 0, 0, 0, 0, 1, 1, 1, 1, 1, 1, 1, 1, 1, 1, 1, 1, 1, 1, 1, 1, 1, 1, 1, 1, 2, 2, 2, 2, 2, 2, 2, 2, 2, 2, 3, 2, 2, 2, 2, 2, 2, 2, 3, 3, 3, 3, 3, 3, 3, 3, 2, 2, 2, 2, 2, 2, 3, 2, 2, 3, 3, 3, 3, 3, 3, 3, 3, 3, 3, 3, 3, 3, 3, 3, 3, 3, 2, 2, 2, 2, 2, 2, 3, 2, 2, 3, 3, 3, 3, 3, 3, 3, 3, 3, 3, 3, 3, 3, 3, 3, 3, 3, 2, 2, 2, 2, 2, 2, 3, 2, 2, 3, 3, 3, 3, 3, 3, 3, 3, 3, 3, 3, 3, 3, 3, 3, 3, 3, 2, 2, 2, 2, 2, 2, 3, 2, 2, 3, 3, 3, 3, 3, 3, 3, 3, 3, 3, 3, 3, 3, 3, 3, 3, 3, 2, 2, 2, 2, 2, 2, 3, 2, 2, 3, 3, 3, 3, 3, 3, 3, 3, 3, 3, 3, 3, 3, 3, 3, 3, 3, 2, 2, 2, 2, 2, 2, 3, 2, 2, 3, 3, 3, 3, 3, 3, 3, 3, 3, 3, 3, 3, 3, 3, 3, 3, 3, 2, 2, 2, 2, 2, 2, 3, 2, 2, 3, 3, 3, 3, 3, 3, 3, 3, 3, 3, 3, 3, 3, 3, 3, 3, 3, 2, 2, 2, 2, 2, 2, 3, 2, 2, 3, 3, 3, 3, 3, 3, 3, 3, 3, 3, 3, 3, 3, 3, 3, 3, 3, 2, 2, 2, 2, 2, 2, 3, 2, 2, 3, 3, 3, 3, 3, 3, 3, 3, 3, 3, 3, 3, 3, 3, 3, 3, 3, 2, 2, 2, 2, 2, 2, 3, 2, 2, 3, 3, 3, 3, 3, 3, 3, 3, 3, 3, 3, 3, 3, 3, 3, 3, 3, 2, 2, 2, 2, 2, 2, 3, 2, 2, 3, 3, 3, 3, 3, 3, 3, 3, 3, 3, 3, 3, 3, 3, 3, 3, 3, 2, 2, 2, 2, 2, 2, 3, 2, 2, 3, 3, 3, 3, 3, 3, 3, 3, 3, 3, 3, 3, 3, 3, 3, 3, 3, 2, 2, 2, 2, 2, 2, 3, 2, 2, 3, 3, 3, 3, 3, 3, 3, 3, 3, 3, 3, 3, 3, 3, 3, 3, 3, 2, 2, 2, 2, 2, 2, 3, 2, 2, 3, 3, 3, 3, 3, 3, 3, 3, 3, 3, 3, 3, 3, 3, 3, 3, 3, 2, 2, 2, 2, 2, 2, 3, 2, 2, 3, 3, 3, 3, 3, 3, 3, 3, 3, 3, 3, 3, 3, 3, 3, 3, 3, 2, 2, 2, 2, 2, 2, 3, 2, 2, 3, 3, 3, 3, 3, 3, 3, 3, 3, 3, 3, 3, 3, 3, 3, 3, 3, 2, 2, 2, 2, 2, 2, 3, 2, 2, 3, 3, 3, 3, 3, 3, 3, 3, 3, 3, 3, 3, 3, 3, 3, 3, 3, 2, 2, 2, 2, 2, 2, 3, 2, 2, 3, 3, 3, 3, 3, 3, 3, 3, 3, 3, 3, 3, 3, 3, 3, 3, 3, 2, 2, 2, 2, 2, 2, 3, 2, 2, 3, 3, 3, 3, 3, 3, 3, 3, 3, 3, 3, 3, 3, 3, 3, 3, 3, 2, 2, 2, 2, 2, 2, 3, 2, 2, 3, 3, 3, 3, 3, 3, 3, 3, 3, 3, 3, 3, 3, 3, 3, 3, 3, 2, 2, 2, 2, 2, 2, 3, 2, 2, 3, 3, 3, 3, 3, 3, 3, 3, 3, 3, 3, 3, 3, 3, 3, 3, 3, 2, 2, 2, 2, 2, 2, 3, 2, 2, 3, 3, 3, 3, 3, 3, 3, 3, 3, 3, 3, 3, 3, 3, 3, 3, 3])
me_cube.materials.append(mat_material_001)
me_cube.materials.append(mat_material_002)
me_cube.materials.append(mat_material_048)
me_cube.materials.append(mat_material_047)
me_cube.use_remesh_preserve_volume = False
me_cube.use_remesh_preserve_attributes = False
me_cube.use_mirror_vertex_groups = False
me_cube.update()

# ---- objects
ob_cube = bpy.data.objects.new('Cube', me_cube)

# ---- transforms, parenting, visibility, modifiers, constraints
ob_cube.location = (2.636, 0.0, 1.997)
ob_cube.scale = (1.0, 1.0, 0.8422)
ob_cube.lock_rotations_4d = False
ob_cube.empty_display_type = 'ARROWS'
ob_cube.lineart.crease_threshold = 0.0

# ---- collection membership
col_collection_1.objects.link(ob_cube)

# ---- scene / render settings (as saved in the file)
scene.frame_start = 1; scene.frame_end = 250; scene.frame_set(1)
scene.render.engine = 'BLENDER_EEVEE_NEXT'
scene.render.resolution_percentage = 50
scene.render.dither_intensity = 0.0
scene.cycles.use_denoising = False
scene.cycles.samples = 128
scene.cycles.sampling_pattern = 'TABULATED_SOBOL'
scene.cycles.use_adaptive_sampling = False
scene.cycles.use_light_tree = False
scene.cycles.blur_glossy = 0.0
scene.cycles.sample_clamp_indirect = 0.0
scene.view_settings.view_transform = 'Standard'
bpy.context.view_layer.update()

# ---- added for rendering (the .blend has no active camera and no usable light): camera, sun
cam_auto = bpy.data.cameras.new('AutoCamera')
cam_auto.lens = 50.0
cam_auto.sensor_width = 36.0
cam_auto.clip_end = 1000.0
ob_auto_camera = bpy.data.objects.new('AutoCamera', cam_auto)
scene.collection.objects.link(ob_auto_camera)
ob_auto_camera.location = (16.3018, -18.1094, 12.9989)
ob_auto_camera.rotation_euler = (1.09748, -7.21219e-08, 0.694738)
scene.camera = ob_auto_camera
light_auto_sun = bpy.data.lights.new('AutoSun', 'SUN')
light_auto_sun.energy = 3.0
light_auto_sun.angle = 0.0523599
ob_auto_sun = bpy.data.objects.new('AutoSun', light_auto_sun)
scene.collection.objects.link(ob_auto_sun)
ob_auto_sun.rotation_euler = (0.872665, 0.174533, 0.523599)
bpy.context.view_layer.update()
